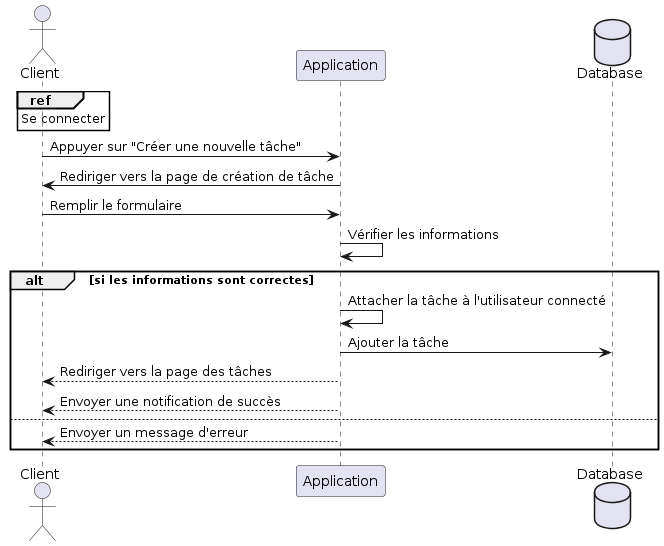

The diagram above was rendered by PlantUML. Its source (embedded in the PNG):
@startuml
actor Client 
Participant Application
database Database

ref over Client: Se connecter
Client -> Application : Appuyer sur "Créer une nouvelle tâche"
Application -> Client : Rediriger vers la page de création de tâche

Client -> Application : Remplir le formulaire
Application -> Application : Vérifier les informations

alt si les informations sont correctes
Application -> Application : Attacher la tâche à l'utilisateur connecté
Application -> Database : Ajouter la tâche
Application --> Client : Rediriger vers la page des tâches
Application --> Client : Envoyer une notification de succès
else
Application --> Client : Envoyer un message d'erreur
end alt
@enduml